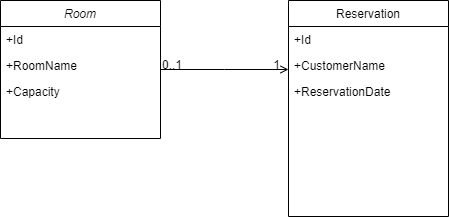

The diagram above was exported from draw.io. Its source (the exported page's mxGraphModel, read from the mxfile embedded in the PNG):
<mxGraphModel dx="577" dy="327" grid="1" gridSize="10" guides="1" tooltips="1" connect="1" arrows="1" fold="1" page="1" pageScale="1" pageWidth="827" pageHeight="1169" math="0" shadow="0">
  <root>
    <mxCell id="WIyWlLk6GJQsqaUBKTNV-0" />
    <mxCell id="WIyWlLk6GJQsqaUBKTNV-1" parent="WIyWlLk6GJQsqaUBKTNV-0" />
    <mxCell id="zkfFHV4jXpPFQw0GAbJ--0" value="Room" style="swimlane;fontStyle=2;align=center;verticalAlign=top;childLayout=stackLayout;horizontal=1;startSize=26;horizontalStack=0;resizeParent=1;resizeLast=0;collapsible=1;marginBottom=0;rounded=0;shadow=0;strokeWidth=1;" parent="WIyWlLk6GJQsqaUBKTNV-1" vertex="1">
      <mxGeometry x="220" y="120" width="160" height="138" as="geometry">
        <mxRectangle x="230" y="140" width="160" height="26" as="alternateBounds" />
      </mxGeometry>
    </mxCell>
    <mxCell id="zkfFHV4jXpPFQw0GAbJ--1" value="+Id" style="text;align=left;verticalAlign=top;spacingLeft=4;spacingRight=4;overflow=hidden;rotatable=0;points=[[0,0.5],[1,0.5]];portConstraint=eastwest;" parent="zkfFHV4jXpPFQw0GAbJ--0" vertex="1">
      <mxGeometry y="26" width="160" height="26" as="geometry" />
    </mxCell>
    <mxCell id="zkfFHV4jXpPFQw0GAbJ--2" value="+RoomName" style="text;align=left;verticalAlign=top;spacingLeft=4;spacingRight=4;overflow=hidden;rotatable=0;points=[[0,0.5],[1,0.5]];portConstraint=eastwest;rounded=0;shadow=0;html=0;" parent="zkfFHV4jXpPFQw0GAbJ--0" vertex="1">
      <mxGeometry y="52" width="160" height="26" as="geometry" />
    </mxCell>
    <mxCell id="zkfFHV4jXpPFQw0GAbJ--3" value="+Capacity" style="text;align=left;verticalAlign=top;spacingLeft=4;spacingRight=4;overflow=hidden;rotatable=0;points=[[0,0.5],[1,0.5]];portConstraint=eastwest;rounded=0;shadow=0;html=0;" parent="zkfFHV4jXpPFQw0GAbJ--0" vertex="1">
      <mxGeometry y="78" width="160" height="26" as="geometry" />
    </mxCell>
    <mxCell id="zkfFHV4jXpPFQw0GAbJ--17" value="Reservation" style="swimlane;fontStyle=0;align=center;verticalAlign=top;childLayout=stackLayout;horizontal=1;startSize=26;horizontalStack=0;resizeParent=1;resizeLast=0;collapsible=1;marginBottom=0;rounded=0;shadow=0;strokeWidth=1;" parent="WIyWlLk6GJQsqaUBKTNV-1" vertex="1">
      <mxGeometry x="508" y="120" width="160" height="216" as="geometry">
        <mxRectangle x="550" y="140" width="160" height="26" as="alternateBounds" />
      </mxGeometry>
    </mxCell>
    <mxCell id="zkfFHV4jXpPFQw0GAbJ--18" value="+Id" style="text;align=left;verticalAlign=top;spacingLeft=4;spacingRight=4;overflow=hidden;rotatable=0;points=[[0,0.5],[1,0.5]];portConstraint=eastwest;" parent="zkfFHV4jXpPFQw0GAbJ--17" vertex="1">
      <mxGeometry y="26" width="160" height="26" as="geometry" />
    </mxCell>
    <mxCell id="zkfFHV4jXpPFQw0GAbJ--19" value="+CustomerName" style="text;align=left;verticalAlign=top;spacingLeft=4;spacingRight=4;overflow=hidden;rotatable=0;points=[[0,0.5],[1,0.5]];portConstraint=eastwest;rounded=0;shadow=0;html=0;" parent="zkfFHV4jXpPFQw0GAbJ--17" vertex="1">
      <mxGeometry y="52" width="160" height="26" as="geometry" />
    </mxCell>
    <mxCell id="zkfFHV4jXpPFQw0GAbJ--20" value="+ReservationDate" style="text;align=left;verticalAlign=top;spacingLeft=4;spacingRight=4;overflow=hidden;rotatable=0;points=[[0,0.5],[1,0.5]];portConstraint=eastwest;rounded=0;shadow=0;html=0;" parent="zkfFHV4jXpPFQw0GAbJ--17" vertex="1">
      <mxGeometry y="78" width="160" height="26" as="geometry" />
    </mxCell>
    <mxCell id="zkfFHV4jXpPFQw0GAbJ--26" value="" style="endArrow=open;shadow=0;strokeWidth=1;rounded=0;curved=0;endFill=1;edgeStyle=elbowEdgeStyle;elbow=vertical;" parent="WIyWlLk6GJQsqaUBKTNV-1" source="zkfFHV4jXpPFQw0GAbJ--0" target="zkfFHV4jXpPFQw0GAbJ--17" edge="1">
      <mxGeometry x="0.5" y="41" relative="1" as="geometry">
        <mxPoint x="380" y="192" as="sourcePoint" />
        <mxPoint x="540" y="192" as="targetPoint" />
        <mxPoint x="-40" y="32" as="offset" />
      </mxGeometry>
    </mxCell>
    <mxCell id="zkfFHV4jXpPFQw0GAbJ--27" value="0..1" style="resizable=0;align=left;verticalAlign=bottom;labelBackgroundColor=none;fontSize=12;" parent="zkfFHV4jXpPFQw0GAbJ--26" connectable="0" vertex="1">
      <mxGeometry x="-1" relative="1" as="geometry">
        <mxPoint y="4" as="offset" />
      </mxGeometry>
    </mxCell>
    <mxCell id="zkfFHV4jXpPFQw0GAbJ--28" value="1" style="resizable=0;align=right;verticalAlign=bottom;labelBackgroundColor=none;fontSize=12;" parent="zkfFHV4jXpPFQw0GAbJ--26" connectable="0" vertex="1">
      <mxGeometry x="1" relative="1" as="geometry">
        <mxPoint x="-7" y="4" as="offset" />
      </mxGeometry>
    </mxCell>
  </root>
</mxGraphModel>